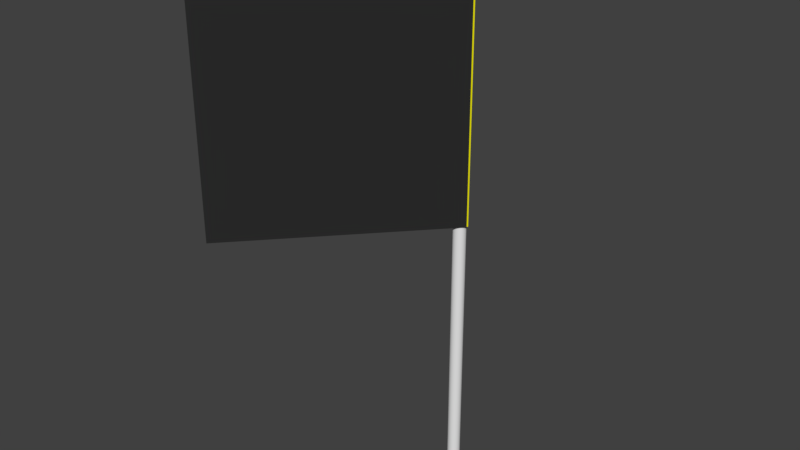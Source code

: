 # Source: mark_01.blend  (saved by Blender 2.79.0; exported with 4.5.12 LTS)
import bpy
from mathutils import Matrix  # noqa: F401  (used for matrix-valued properties, if any)

bpy.ops.wm.read_factory_settings(use_empty=True)
scene = bpy.context.scene
scene.name = 'Scene'

# ---- collections
col_collection_1 = bpy.data.collections.new('Collection 1'); scene.collection.children.link(col_collection_1)

# ---- materials (node trees are filled in below, after node groups)
mat_material_006 = bpy.data.materials.new('Material.006')
mat_material_006.alpha_threshold = 0.0
mat_material_006.use_transparent_shadow = False
mat_material_006.diffuse_color = (0.02539, 0.02539, 0.02539, 1.0)
mat_material_006.roughness = 0.5
mat_material_005 = bpy.data.materials.new('Material.005')
mat_material_005.alpha_threshold = 0.0
mat_material_005.use_transparent_shadow = False
mat_material_005.diffuse_color = (0.8, 0.7453, 0.0, 1.0)
mat_material_005.roughness = 0.5
mat_material_004 = bpy.data.materials.new('Material.004')
mat_material_004.alpha_threshold = 0.0
mat_material_004.use_transparent_shadow = False
mat_material_004.roughness = 0.5

# ---- material node trees

# ---- world
world_world = bpy.data.worlds.new('World'); scene.world = world_world
world_world.color = (0.05088, 0.05088, 0.05088)
world_world.use_sun_shadow = False
world_world.sun_shadow_jitter_overblur = 0.0
world_world.cycles.sampling_method = 'MANUAL'

# ---- meshes
me_cube_001 = bpy.data.meshes.new('Cube.001')
me_cube_001.from_pydata([(-2.0, -0.009777, -1.03), (-2.0, -0.009777, 0.9698), (-2.0, 0.01353, -1.03), (-2.0, 0.01353, 0.9698), (-6.533e-05, -0.009777, -1.03), (-6.533e-05, -0.009777, 0.9698), (-6.533e-05, 0.01353, -1.03), (-6.533e-05, 0.01353, 0.9698)], [], [(0, 1, 3, 2), (2, 3, 7, 6), (6, 7, 5, 4), (4, 5, 1, 0), (2, 6, 4, 0), (7, 3, 1, 5)])
me_cube_001.materials.append(mat_material_006)
me_cube_001.use_remesh_preserve_volume = False
me_cube_001.use_remesh_preserve_attributes = False
me_cube_001.use_mirror_vertex_groups = False
me_cube_001.update()
me_cube_003 = bpy.data.meshes.new('Cube.003')
me_cube_003.from_pydata([(-2.0, -0.009777, -1.03), (-2.0, -0.009777, 0.9698), (-2.0, 0.01353, -1.03), (-2.0, 0.01353, 0.9698), (-6.58e-05, -0.009777, -1.03), (-6.58e-05, -0.009777, 0.9698), (-6.58e-05, 0.01353, -1.03), (-6.58e-05, 0.01353, 0.9698)], [], [(0, 1, 3, 2), (2, 3, 7, 6), (6, 7, 5, 4), (4, 5, 1, 0), (2, 6, 4, 0), (7, 3, 1, 5)])
me_cube_003.materials.append(mat_material_005)
me_cube_003.use_remesh_preserve_volume = False
me_cube_003.use_remesh_preserve_attributes = False
me_cube_003.use_mirror_vertex_groups = False
me_cube_003.update()
me_cylinder = bpy.data.meshes.new('Cylinder')
me_cylinder.from_pydata([(0.0, 1.0, -1.0), (0.0, 1.0, 83.73), (0.1951, 0.9808, -1.0), (0.1951, 0.9808, 83.73), (0.3827, 0.9239, -1.0), (0.3827, 0.9239, 83.73), (0.5556, 0.8315, -1.0), (0.5556, 0.8315, 83.73), (0.7071, 0.7071, -1.0), (0.7071, 0.7071, 83.73), (0.8315, 0.5556, -1.0), (0.8315, 0.5556, 83.73), (0.9239, 0.3827, -1.0), (0.9239, 0.3827, 83.73), (0.9808, 0.1951, -1.0), (0.9808, 0.1951, 83.73), (1.0, 7.55e-08, -1.0), (1.0, 7.55e-08, 83.73), (0.9808, -0.1951, -1.0), (0.9808, -0.1951, 83.73), (0.9239, -0.3827, -1.0), (0.9239, -0.3827, 83.73), (0.8315, -0.5556, -1.0), (0.8315, -0.5556, 83.73), (0.7071, -0.7071, -1.0), (0.7071, -0.7071, 83.73), (0.5556, -0.8315, -1.0), (0.5556, -0.8315, 83.73), (0.3827, -0.9239, -1.0), (0.3827, -0.9239, 83.73), (0.1951, -0.9808, -1.0), (0.1951, -0.9808, 83.73), (-3.258e-07, -1.0, -1.0), (-3.258e-07, -1.0, 83.73), (-0.1951, -0.9808, -1.0), (-0.1951, -0.9808, 83.73), (-0.3827, -0.9239, -1.0), (-0.3827, -0.9239, 83.73), (-0.5556, -0.8315, -1.0), (-0.5556, -0.8315, 83.73), (-0.7071, -0.7071, -1.0), (-0.7071, -0.7071, 83.73), (-0.8315, -0.5556, -1.0), (-0.8315, -0.5556, 83.73), (-0.9239, -0.3827, -1.0), (-0.9239, -0.3827, 83.73), (-0.9808, -0.1951, -1.0), (-0.9808, -0.1951, 83.73), (-1.0, 9.656e-07, -1.0), (-1.0, 9.656e-07, 83.73), (-0.9808, 0.1951, -1.0), (-0.9808, 0.1951, 83.73), (-0.9239, 0.3827, -1.0), (-0.9239, 0.3827, 83.73), (-0.8315, 0.5556, -1.0), (-0.8315, 0.5556, 83.73), (-0.7071, 0.7071, -1.0), (-0.7071, 0.7071, 83.73), (-0.5556, 0.8315, -1.0), (-0.5556, 0.8315, 83.73), (-0.3827, 0.9239, -1.0), (-0.3827, 0.9239, 83.73), (-0.1951, 0.9808, -1.0), (-0.1951, 0.9808, 83.73)], [], [(0, 1, 3, 2), (2, 3, 5, 4), (4, 5, 7, 6), (6, 7, 9, 8), (8, 9, 11, 10), (10, 11, 13, 12), (12, 13, 15, 14), (14, 15, 17, 16), (16, 17, 19, 18), (18, 19, 21, 20), (20, 21, 23, 22), (22, 23, 25, 24), (24, 25, 27, 26), (26, 27, 29, 28), (28, 29, 31, 30), (30, 31, 33, 32), (32, 33, 35, 34), (34, 35, 37, 36), (36, 37, 39, 38), (38, 39, 41, 40), (40, 41, 43, 42), (42, 43, 45, 44), (44, 45, 47, 46), (46, 47, 49, 48), (48, 49, 51, 50), (50, 51, 53, 52), (52, 53, 55, 54), (54, 55, 57, 56), (56, 57, 59, 58), (58, 59, 61, 60), (3, 1, 63, 61, 59, 57, 55, 53, 51, 49, 47, 45, 43, 41, 39, 37, 35, 33, 31, 29, 27, 25, 23, 21, 19, 17, 15, 13, 11, 9, 7, 5), (60, 61, 63, 62), (62, 63, 1, 0), (0, 2, 4, 6, 8, 10, 12, 14, 16, 18, 20, 22, 24, 26, 28, 30, 32, 34, 36, 38, 40, 42, 44, 46, 48, 50, 52, 54, 56, 58, 60, 62)])
me_cylinder.materials.append(mat_material_004)
me_cylinder.use_remesh_preserve_volume = False
me_cylinder.use_remesh_preserve_attributes = False
me_cylinder.use_mirror_vertex_groups = False
me_cylinder.update()

# ---- objects
ob_cube = bpy.data.objects.new('Cube', me_cube_001)
ob_cube_002 = bpy.data.objects.new('Cube.002', me_cube_003)
ob_cylinder = bpy.data.objects.new('Cylinder', me_cylinder)

# ---- transforms, parenting, visibility, modifiers, constraints
ob_cube.location = (0.01416, -0.002154, 1.269)
ob_cube.rotation_euler = (0.0, -0.0, 0.8279)
ob_cube.scale = (0.3656, 0.3656, 0.3656)
ob_cube.lineart.crease_threshold = 0.0
ob_cube_002.location = (0.01416, -0.002154, 1.269)
ob_cube_002.rotation_euler = (0.0, -0.0, -0.833)
ob_cube_002.scale = (0.3656, 0.3656, 0.3656)
ob_cube_002.lineart.crease_threshold = 0.0
ob_cylinder.location = (-0.01057, -0.001157, 0.0)
ob_cylinder.scale = (0.01974, 0.01974, 0.01974)
ob_cylinder.lineart.crease_threshold = 0.0

# ---- collection membership
col_collection_1.objects.link(ob_cube)
col_collection_1.objects.link(ob_cube_002)
col_collection_1.objects.link(ob_cylinder)

# ---- scene / render settings (as saved in the file)
scene.frame_start = 1; scene.frame_end = 250; scene.frame_set(1)
scene.render.engine = 'BLENDER_EEVEE_NEXT'
scene.render.resolution_percentage = 50
scene.render.dither_intensity = 0.0
scene.cycles.use_denoising = False
scene.cycles.samples = 128
scene.cycles.sampling_pattern = 'TABULATED_SOBOL'
scene.cycles.use_adaptive_sampling = False
scene.cycles.use_light_tree = False
scene.cycles.blur_glossy = 0.0
scene.cycles.sample_clamp_indirect = 0.0
scene.view_settings.view_transform = 'Standard'
bpy.context.view_layer.update()

# ---- added for rendering (the .blend has no active camera and no usable light): camera, sun
cam_auto = bpy.data.cameras.new('AutoCamera')
cam_auto.lens = 50.0
cam_auto.sensor_width = 36.0
cam_auto.clip_end = 1000.0
ob_auto_camera = bpy.data.objects.new('AutoCamera', cam_auto)
scene.collection.objects.link(ob_auto_camera)
ob_auto_camera.location = (1.66903, -2.28302, 2.3382)
ob_auto_camera.rotation_euler = (1.09748, -7.21219e-08, 0.694738)
scene.camera = ob_auto_camera
light_auto_sun = bpy.data.lights.new('AutoSun', 'SUN')
light_auto_sun.energy = 3.0
light_auto_sun.angle = 0.0523599
ob_auto_sun = bpy.data.objects.new('AutoSun', light_auto_sun)
scene.collection.objects.link(ob_auto_sun)
ob_auto_sun.rotation_euler = (0.872665, 0.174533, 0.523599)
bpy.context.view_layer.update()
